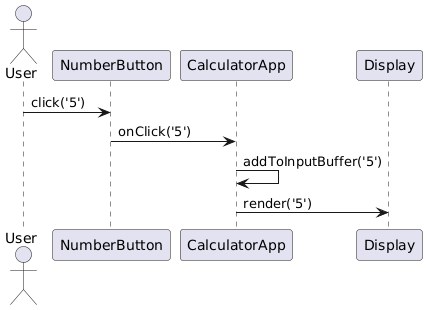

The diagram above was rendered by PlantUML. Its source (embedded in the PNG):
@startuml
actor User
participant NumberButton
participant CalculatorApp
participant Display

User -> NumberButton: click('5')
NumberButton -> CalculatorApp: onClick('5')
CalculatorApp -> CalculatorApp: addToInputBuffer('5')
CalculatorApp -> Display: render('5')
@enduml